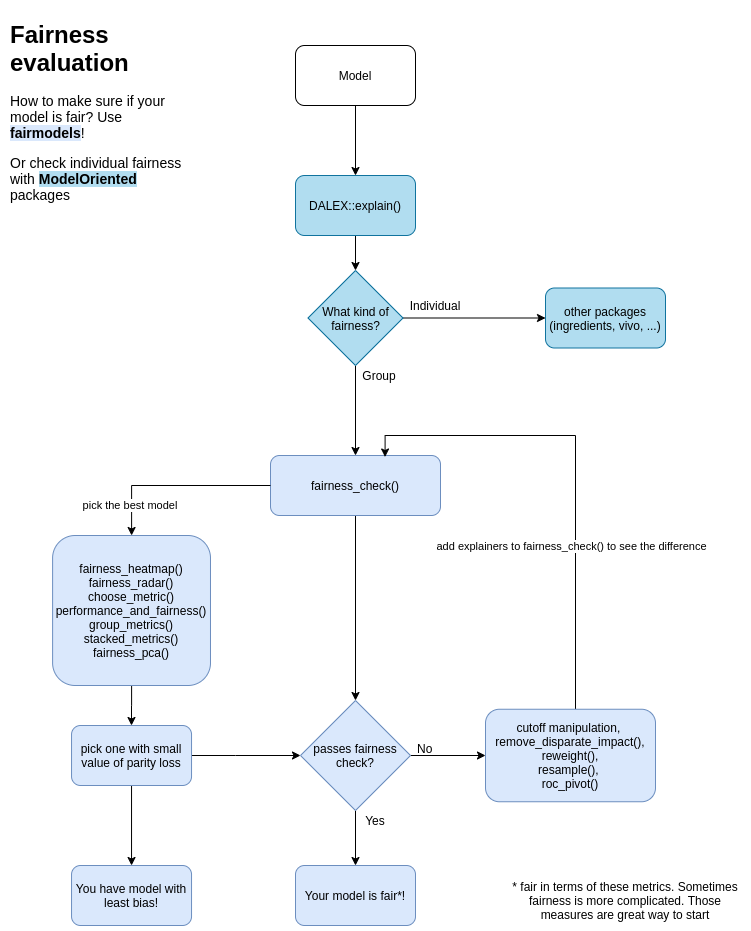

The diagram above was exported from draw.io. Its source (the exported page's mxGraphModel, read from the mxfile embedded in the PNG):
<mxGraphModel dx="1422" dy="721" grid="1" gridSize="10" guides="1" tooltips="1" connect="1" arrows="1" fold="1" page="1" pageScale="1" pageWidth="827" pageHeight="1169" math="0" shadow="0">
  <root>
    <mxCell id="WIyWlLk6GJQsqaUBKTNV-0" />
    <mxCell id="WIyWlLk6GJQsqaUBKTNV-1" parent="WIyWlLk6GJQsqaUBKTNV-0" />
    <mxCell id="Teb_BT8sqg3wkXO3zIv1-2" style="edgeStyle=orthogonalEdgeStyle;rounded=0;orthogonalLoop=1;jettySize=auto;html=1;entryX=0.5;entryY=0;entryDx=0;entryDy=0;" parent="WIyWlLk6GJQsqaUBKTNV-1" source="Teb_BT8sqg3wkXO3zIv1-0" target="Teb_BT8sqg3wkXO3zIv1-1" edge="1">
      <mxGeometry relative="1" as="geometry" />
    </mxCell>
    <mxCell id="Teb_BT8sqg3wkXO3zIv1-0" value="Model" style="rounded=1;whiteSpace=wrap;html=1;" parent="WIyWlLk6GJQsqaUBKTNV-1" vertex="1">
      <mxGeometry x="334" y="60" width="120" height="60" as="geometry" />
    </mxCell>
    <mxCell id="Teb_BT8sqg3wkXO3zIv1-7" style="edgeStyle=orthogonalEdgeStyle;rounded=0;orthogonalLoop=1;jettySize=auto;html=1;" parent="WIyWlLk6GJQsqaUBKTNV-1" source="Teb_BT8sqg3wkXO3zIv1-1" target="Teb_BT8sqg3wkXO3zIv1-6" edge="1">
      <mxGeometry relative="1" as="geometry" />
    </mxCell>
    <mxCell id="Teb_BT8sqg3wkXO3zIv1-1" value="DALEX::explain()" style="rounded=1;whiteSpace=wrap;html=1;fillColor=#b1ddf0;strokeColor=#10739e;" parent="WIyWlLk6GJQsqaUBKTNV-1" vertex="1">
      <mxGeometry x="334" y="190" width="120" height="60" as="geometry" />
    </mxCell>
    <mxCell id="Teb_BT8sqg3wkXO3zIv1-5" value="&lt;h1&gt;Fairness evaluation&lt;/h1&gt;&lt;p style=&quot;font-size: 14px&quot;&gt;&lt;font style=&quot;font-size: 14px&quot;&gt;How to make sure if your model is fair? Use &lt;span style=&quot;background-color: rgb(218 , 232 , 252)&quot;&gt;&lt;b&gt;fairmodels&lt;/b&gt;&lt;/span&gt;!&lt;b&gt;&amp;nbsp;&lt;/b&gt;&lt;/font&gt;&lt;/p&gt;&lt;p style=&quot;font-size: 14px&quot;&gt;Or check individual fairness with &lt;span style=&quot;background-color: rgb(177 , 221 , 240)&quot;&gt;&lt;b&gt;ModelOriented&lt;/b&gt; &lt;/span&gt;packages&lt;br&gt;&lt;/p&gt;" style="text;html=1;strokeColor=none;fillColor=none;spacing=5;spacingTop=-20;whiteSpace=wrap;overflow=hidden;rounded=0;" parent="WIyWlLk6GJQsqaUBKTNV-1" vertex="1">
      <mxGeometry x="44" y="30" width="190" height="190" as="geometry" />
    </mxCell>
    <mxCell id="Teb_BT8sqg3wkXO3zIv1-9" style="edgeStyle=orthogonalEdgeStyle;rounded=0;orthogonalLoop=1;jettySize=auto;html=1;" parent="WIyWlLk6GJQsqaUBKTNV-1" source="Teb_BT8sqg3wkXO3zIv1-6" target="Teb_BT8sqg3wkXO3zIv1-8" edge="1">
      <mxGeometry relative="1" as="geometry" />
    </mxCell>
    <mxCell id="Teb_BT8sqg3wkXO3zIv1-27" style="edgeStyle=orthogonalEdgeStyle;rounded=0;orthogonalLoop=1;jettySize=auto;html=1;entryX=0.5;entryY=0;entryDx=0;entryDy=0;" parent="WIyWlLk6GJQsqaUBKTNV-1" source="Teb_BT8sqg3wkXO3zIv1-6" target="Teb_BT8sqg3wkXO3zIv1-13" edge="1">
      <mxGeometry relative="1" as="geometry">
        <mxPoint x="394" y="455" as="targetPoint" />
      </mxGeometry>
    </mxCell>
    <mxCell id="Teb_BT8sqg3wkXO3zIv1-6" value="What kind of fairness?" style="rhombus;whiteSpace=wrap;html=1;fillColor=#b1ddf0;strokeColor=#10739e;" parent="WIyWlLk6GJQsqaUBKTNV-1" vertex="1">
      <mxGeometry x="346.5" y="285" width="95" height="95" as="geometry" />
    </mxCell>
    <mxCell id="Teb_BT8sqg3wkXO3zIv1-8" value="other packages (ingredients, vivo, ...)" style="rounded=1;whiteSpace=wrap;html=1;fillColor=#b1ddf0;strokeColor=#10739e;" parent="WIyWlLk6GJQsqaUBKTNV-1" vertex="1">
      <mxGeometry x="584" y="302.5" width="120" height="60" as="geometry" />
    </mxCell>
    <mxCell id="Teb_BT8sqg3wkXO3zIv1-10" value="Individual" style="text;html=1;strokeColor=none;fillColor=none;align=center;verticalAlign=middle;whiteSpace=wrap;rounded=0;" parent="WIyWlLk6GJQsqaUBKTNV-1" vertex="1">
      <mxGeometry x="454" y="310" width="40" height="20" as="geometry" />
    </mxCell>
    <mxCell id="Teb_BT8sqg3wkXO3zIv1-22" style="edgeStyle=orthogonalEdgeStyle;rounded=0;orthogonalLoop=1;jettySize=auto;html=1;" parent="WIyWlLk6GJQsqaUBKTNV-1" source="Teb_BT8sqg3wkXO3zIv1-13" target="Teb_BT8sqg3wkXO3zIv1-21" edge="1">
      <mxGeometry relative="1" as="geometry" />
    </mxCell>
    <mxCell id="Teb_BT8sqg3wkXO3zIv1-13" value="fairness_check()" style="rounded=1;whiteSpace=wrap;html=1;fillColor=#dae8fc;strokeColor=#6c8ebf;" parent="WIyWlLk6GJQsqaUBKTNV-1" vertex="1">
      <mxGeometry x="309" y="470" width="170" height="60" as="geometry" />
    </mxCell>
    <mxCell id="Teb_BT8sqg3wkXO3zIv1-20" value="Group" style="text;html=1;strokeColor=none;fillColor=none;align=center;verticalAlign=middle;whiteSpace=wrap;rounded=0;" parent="WIyWlLk6GJQsqaUBKTNV-1" vertex="1">
      <mxGeometry x="398" y="380" width="40" height="20" as="geometry" />
    </mxCell>
    <mxCell id="Teb_BT8sqg3wkXO3zIv1-30" style="edgeStyle=orthogonalEdgeStyle;rounded=0;orthogonalLoop=1;jettySize=auto;html=1;entryX=0;entryY=0.5;entryDx=0;entryDy=0;" parent="WIyWlLk6GJQsqaUBKTNV-1" source="Teb_BT8sqg3wkXO3zIv1-21" target="Teb_BT8sqg3wkXO3zIv1-23" edge="1">
      <mxGeometry relative="1" as="geometry" />
    </mxCell>
    <mxCell id="Teb_BT8sqg3wkXO3zIv1-32" style="edgeStyle=orthogonalEdgeStyle;rounded=0;orthogonalLoop=1;jettySize=auto;html=1;" parent="WIyWlLk6GJQsqaUBKTNV-1" source="Teb_BT8sqg3wkXO3zIv1-21" target="Teb_BT8sqg3wkXO3zIv1-33" edge="1">
      <mxGeometry relative="1" as="geometry">
        <mxPoint x="609" y="1010" as="targetPoint" />
      </mxGeometry>
    </mxCell>
    <mxCell id="Teb_BT8sqg3wkXO3zIv1-21" value="passes fairness check?" style="rhombus;whiteSpace=wrap;html=1;fillColor=#dae8fc;strokeColor=#6c8ebf;" parent="WIyWlLk6GJQsqaUBKTNV-1" vertex="1">
      <mxGeometry x="339" y="715" width="110" height="110" as="geometry" />
    </mxCell>
    <mxCell id="Teb_BT8sqg3wkXO3zIv1-31" style="edgeStyle=orthogonalEdgeStyle;rounded=0;orthogonalLoop=1;jettySize=auto;html=1;entryX=0.674;entryY=0.025;entryDx=0;entryDy=0;entryPerimeter=0;" parent="WIyWlLk6GJQsqaUBKTNV-1" source="Teb_BT8sqg3wkXO3zIv1-23" target="Teb_BT8sqg3wkXO3zIv1-13" edge="1">
      <mxGeometry relative="1" as="geometry">
        <mxPoint x="424" y="450" as="targetPoint" />
        <Array as="points">
          <mxPoint x="614" y="450" />
          <mxPoint x="424" y="450" />
        </Array>
      </mxGeometry>
    </mxCell>
    <mxCell id="MPtYqgnWN_iHcZxWEkeT-2" value="add explainers to fairness_check() to see the difference" style="edgeLabel;html=1;align=center;verticalAlign=middle;resizable=0;points=[];" parent="Teb_BT8sqg3wkXO3zIv1-31" vertex="1" connectable="0">
      <mxGeometry x="0.3645" y="4" relative="1" as="geometry">
        <mxPoint x="52.760000000000005" y="106" as="offset" />
      </mxGeometry>
    </mxCell>
    <mxCell id="Teb_BT8sqg3wkXO3zIv1-23" value="cutoff manipulation, &lt;br&gt;remove_disparate_impact(), reweight(),&lt;br&gt;resample(), &lt;br&gt;roc_pivot()" style="rounded=1;whiteSpace=wrap;html=1;fillColor=#dae8fc;strokeColor=#6c8ebf;" parent="WIyWlLk6GJQsqaUBKTNV-1" vertex="1">
      <mxGeometry x="524" y="723.75" width="170" height="92.5" as="geometry" />
    </mxCell>
    <mxCell id="Teb_BT8sqg3wkXO3zIv1-33" value="Your model is fair*!" style="rounded=1;whiteSpace=wrap;html=1;strokeWidth=1;fillColor=#dae8fc;strokeColor=#6c8ebf;" parent="WIyWlLk6GJQsqaUBKTNV-1" vertex="1">
      <mxGeometry x="334" y="880" width="120" height="60" as="geometry" />
    </mxCell>
    <mxCell id="Teb_BT8sqg3wkXO3zIv1-34" value="Yes" style="text;html=1;strokeColor=none;fillColor=none;align=center;verticalAlign=middle;whiteSpace=wrap;rounded=0;" parent="WIyWlLk6GJQsqaUBKTNV-1" vertex="1">
      <mxGeometry x="394" y="825" width="40" height="20" as="geometry" />
    </mxCell>
    <mxCell id="Teb_BT8sqg3wkXO3zIv1-35" value="No" style="text;whiteSpace=wrap;html=1;" parent="WIyWlLk6GJQsqaUBKTNV-1" vertex="1">
      <mxGeometry x="454" y="750" width="70" height="30" as="geometry" />
    </mxCell>
    <mxCell id="Teb_BT8sqg3wkXO3zIv1-39" value="pick the best model&amp;nbsp;" style="edgeStyle=orthogonalEdgeStyle;rounded=0;orthogonalLoop=1;jettySize=auto;html=1;" parent="WIyWlLk6GJQsqaUBKTNV-1" source="Teb_BT8sqg3wkXO3zIv1-13" target="Teb_BT8sqg3wkXO3zIv1-38" edge="1">
      <mxGeometry x="0.4707" y="20" relative="1" as="geometry">
        <Array as="points" />
        <mxPoint x="-20" y="20" as="offset" />
        <mxPoint x="170" y="510" as="sourcePoint" />
      </mxGeometry>
    </mxCell>
    <mxCell id="Teb_BT8sqg3wkXO3zIv1-43" style="edgeStyle=orthogonalEdgeStyle;rounded=0;orthogonalLoop=1;jettySize=auto;html=1;" parent="WIyWlLk6GJQsqaUBKTNV-1" source="Teb_BT8sqg3wkXO3zIv1-38" target="Teb_BT8sqg3wkXO3zIv1-42" edge="1">
      <mxGeometry relative="1" as="geometry" />
    </mxCell>
    <mxCell id="Teb_BT8sqg3wkXO3zIv1-38" value="fairness_heatmap()&lt;br&gt;fairness_radar()&lt;br&gt;choose_metric()&lt;br&gt;performance_and_fairness()&lt;br&gt;group_metrics()&lt;br&gt;stacked_metrics()&lt;br&gt;fairness_pca()" style="rounded=1;whiteSpace=wrap;html=1;strokeWidth=1;fillColor=#dae8fc;strokeColor=#6c8ebf;" parent="WIyWlLk6GJQsqaUBKTNV-1" vertex="1">
      <mxGeometry x="91.1" y="550" width="157.89" height="150" as="geometry" />
    </mxCell>
    <mxCell id="Teb_BT8sqg3wkXO3zIv1-46" style="edgeStyle=orthogonalEdgeStyle;rounded=0;orthogonalLoop=1;jettySize=auto;html=1;" parent="WIyWlLk6GJQsqaUBKTNV-1" source="Teb_BT8sqg3wkXO3zIv1-42" target="Teb_BT8sqg3wkXO3zIv1-21" edge="1">
      <mxGeometry relative="1" as="geometry">
        <Array as="points">
          <mxPoint x="274" y="770" />
          <mxPoint x="274" y="770" />
        </Array>
      </mxGeometry>
    </mxCell>
    <mxCell id="Teb_BT8sqg3wkXO3zIv1-53" style="edgeStyle=orthogonalEdgeStyle;rounded=0;orthogonalLoop=1;jettySize=auto;html=1;" parent="WIyWlLk6GJQsqaUBKTNV-1" source="Teb_BT8sqg3wkXO3zIv1-42" target="Teb_BT8sqg3wkXO3zIv1-52" edge="1">
      <mxGeometry relative="1" as="geometry" />
    </mxCell>
    <mxCell id="Teb_BT8sqg3wkXO3zIv1-42" value="pick one with small value of parity loss" style="rounded=1;whiteSpace=wrap;html=1;strokeWidth=1;fillColor=#dae8fc;strokeColor=#6c8ebf;" parent="WIyWlLk6GJQsqaUBKTNV-1" vertex="1">
      <mxGeometry x="110.03999999999999" y="740" width="120" height="60" as="geometry" />
    </mxCell>
    <mxCell id="Teb_BT8sqg3wkXO3zIv1-52" value="You have model with least bias!" style="rounded=1;whiteSpace=wrap;html=1;strokeWidth=1;fillColor=#dae8fc;strokeColor=#6c8ebf;" parent="WIyWlLk6GJQsqaUBKTNV-1" vertex="1">
      <mxGeometry x="110.04" y="880" width="120" height="60" as="geometry" />
    </mxCell>
    <mxCell id="MPtYqgnWN_iHcZxWEkeT-1" value="* fair in terms of these metrics. Sometimes fairness is more complicated. Those measures are great way to start" style="text;html=1;strokeColor=none;fillColor=none;align=center;verticalAlign=middle;whiteSpace=wrap;rounded=0;" parent="WIyWlLk6GJQsqaUBKTNV-1" vertex="1">
      <mxGeometry x="544" y="890" width="240" height="50" as="geometry" />
    </mxCell>
  </root>
</mxGraphModel>